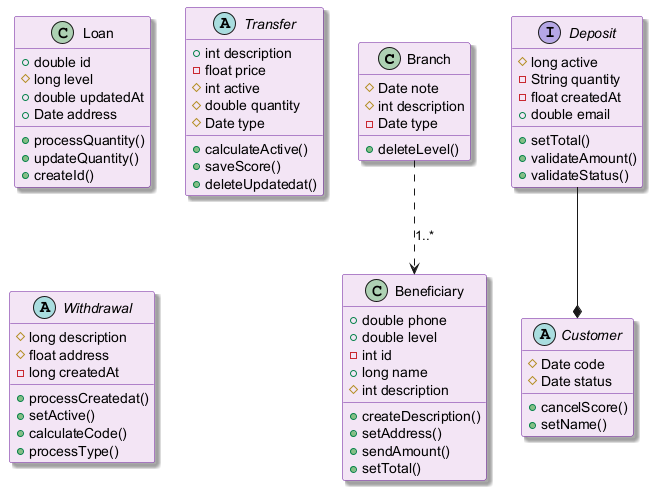

The diagram above was rendered by PlantUML. Its source (embedded in the PNG):
@startuml
skinparam backgroundColor #FFFFFF
skinparam classBackgroundColor #F3E5F5
skinparam classBorderColor #6A1B9A
skinparam shadowing true
class Branch {
  #Date note
  #int description
  -Date type
  +deleteLevel()
}
interface Deposit {
  #long active
  -String quantity
  -float createdAt
  +double email
  +setTotal()
  +validateAmount()
  +validateStatus()
}
class Beneficiary {
  +double phone
  +double level
  -int id
  +long name
  #int description
  +createDescription()
  +setAddress()
  +sendAmount()
  +setTotal()
}
class Loan {
  +double id
  #long level
  +double updatedAt
  +Date address
  +processQuantity()
  +updateQuantity()
  +createId()
}
abstract class Transfer {
  +int description
  -float price
  #int active
  #double quantity
  #Date type
  +calculateActive()
  +saveScore()
  +deleteUpdatedat()
}
abstract class Customer {
  #Date code
  #Date status
  +cancelScore()
  +setName()
}
abstract class Withdrawal {
  #long description
  #float address
  -long createdAt
  +processCreatedat()
  +setActive()
  +calculateCode()
  +processType()
}
Deposit --* Customer
Branch ..> Beneficiary : "1..*"
@enduml